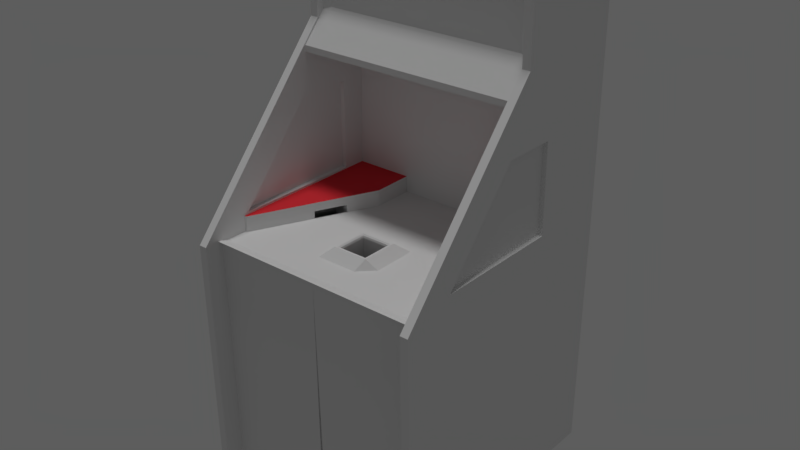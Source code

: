 # Source: coinPusher.blend  (saved by Blender 2.79.0; exported with 4.5.12 LTS)
import bpy
from mathutils import Matrix  # noqa: F401  (used for matrix-valued properties, if any)

bpy.ops.wm.read_factory_settings(use_empty=True)
scene = bpy.context.scene
scene.name = 'Scene'

# ---- collections
col_collection_1 = bpy.data.collections.new('Collection 1'); scene.collection.children.link(col_collection_1)

# ---- materials (node trees are filled in below, after node groups)
mat_glass = bpy.data.materials.new('glass')
mat_glass.alpha_threshold = 0.0
mat_glass.roughness = 0.5
mat_borderwallsmat = bpy.data.materials.new('BorderWallsMat')
mat_borderwallsmat.alpha_threshold = 0.0
mat_borderwallsmat.roughness = 0.5
mat_decal = bpy.data.materials.new('decal')
mat_decal.alpha_threshold = 0.0
mat_decal.roughness = 0.5
mat_machine = bpy.data.materials.new('machine')
mat_machine.alpha_threshold = 0.0
mat_machine.roughness = 0.5
mat_logo = bpy.data.materials.new('logo')
mat_logo.alpha_threshold = 0.0
mat_logo.roughness = 0.5

# ---- material node trees
mat_glass.use_nodes = True; mat_glass.node_tree.nodes.clear()
_N = mat_glass.node_tree.nodes; _L = mat_glass.node_tree.links
n0 = _N.new('ShaderNodeOutputMaterial'); n0.name = 'Material Output'; n0.location = (300, 300)
n1 = _N.new('ShaderNodeBsdfDiffuse'); n1.name = 'Diffuse BSDF'; n1.location = (10, 300)
_L.new(n1.outputs[0], n0.inputs[0])
n0.is_active_output = True
mat_borderwallsmat.use_nodes = True; mat_borderwallsmat.node_tree.nodes.clear()
_N = mat_borderwallsmat.node_tree.nodes; _L = mat_borderwallsmat.node_tree.links
n0 = _N.new('ShaderNodeOutputMaterial'); n0.name = 'Material Output'; n0.location = (300, 300)
n1 = _N.new('ShaderNodeBsdfDiffuse'); n1.name = 'Diffuse BSDF'; n1.location = (10, 300)
_L.new(n1.outputs[0], n0.inputs[0])
n0.is_active_output = True
mat_decal.use_nodes = True; mat_decal.node_tree.nodes.clear()
_N = mat_decal.node_tree.nodes; _L = mat_decal.node_tree.links
n0 = _N.new('ShaderNodeOutputMaterial'); n0.name = 'Material Output'; n0.location = (300, 300)
n1 = _N.new('ShaderNodeBsdfDiffuse'); n1.name = 'Diffuse BSDF'; n1.location = (10, 300)
n1.inputs[0].default_value = (0.8, 0.0385, 0.05136, 1.0)
_L.new(n1.outputs[0], n0.inputs[0])
n0.is_active_output = True
mat_machine.use_nodes = True; mat_machine.node_tree.nodes.clear()
_N = mat_machine.node_tree.nodes; _L = mat_machine.node_tree.links
n0 = _N.new('ShaderNodeOutputMaterial'); n0.name = 'Material Output'; n0.location = (300, 300)
n1 = _N.new('ShaderNodeBsdfDiffuse'); n1.name = 'Diffuse BSDF'; n1.location = (10, 300)
_L.new(n1.outputs[0], n0.inputs[0])
n0.is_active_output = True
mat_logo.use_nodes = True; mat_logo.node_tree.nodes.clear()
_N = mat_logo.node_tree.nodes; _L = mat_logo.node_tree.links
n0 = _N.new('ShaderNodeOutputMaterial'); n0.name = 'Material Output'; n0.location = (300, 300)
n1 = _N.new('ShaderNodeBsdfDiffuse'); n1.name = 'Diffuse BSDF'; n1.location = (10, 300)
_L.new(n1.outputs[0], n0.inputs[0])
n0.is_active_output = True

# ---- world
world_world = bpy.data.worlds.new('World'); scene.world = world_world
world_world.use_nodes = True; world_world.node_tree.nodes.clear()
_N = world_world.node_tree.nodes; _L = world_world.node_tree.links
n0 = _N.new('ShaderNodeOutputWorld'); n0.name = 'World Output'; n0.location = (300, 300)
n1 = _N.new('ShaderNodeBackground'); n1.name = 'Background'; n1.location = (10, 300)
n1.inputs[0].default_value = (0.3616, 0.3616, 0.3616, 1.0)
n1.inputs[1].default_value = 0.3
_L.new(n1.outputs[0], n0.inputs[0])
n0.is_active_output = True
world_world.color = (0.05088, 0.05088, 0.05088)
world_world.use_sun_shadow = False
world_world.sun_shadow_jitter_overblur = 0.0
world_world.cycles.sampling_method = 'MANUAL'

# ---- lights
light_sun = bpy.data.lights.new('Sun', 'SUN')
light_sun.transmission_factor = 0.0
light_sun.angle = 0.1993
light_sun.energy = 1.0
light_sun.shadow_buffer_clip_start = 0.5
light_sun.shadow_soft_size = 0.1
light_sun.shadow_cascade_max_distance = 1000.0

# ---- meshes
me_plane = bpy.data.meshes.new('Plane')
me_plane.from_pydata([(-1.0, -0.1568, 0.0), (1.0, -1.675, 0.0), (-1.0, 1.0, 0.0), (1.0, 1.0, 0.0)], [], [(0, 1, 3, 2)])
me_plane.materials.append(mat_glass)
me_plane.use_remesh_preserve_volume = False
me_plane.use_remesh_preserve_attributes = False
me_plane.use_mirror_vertex_groups = False
me_plane.update()
me_cube_004 = bpy.data.meshes.new('Cube.004')
me_cube_004.from_pydata([(0.4749, -0.3328, 3.147), (0.4749, -0.3328, 3.3), (0.4749, 0.3328, 3.147), (0.4749, 0.3328, 3.3), (0.9938, -0.3328, 3.147), (0.9938, -0.3328, 3.3), (0.9938, 0.3328, 3.147), (0.9938, 0.3328, 3.3), (0.975, -1.396, 3.147), (0.975, -1.396, 3.3), (1.004, -1.396, 3.3), (1.004, -1.396, 3.147), (0.725, -0.8646, 3.147), (0.725, -0.8646, 3.3), (0.9989, -0.8646, 3.147), (0.9989, -0.8646, 3.3), (0.4749, -0.3328, 3.224), (0.4749, 0.3328, 3.224), (0.9938, 0.3328, 3.224), (0.9938, -0.3328, 3.224), (0.975, -1.396, 3.224), (1.004, -1.396, 3.224), (0.9989, -0.8646, 3.224), (0.725, -0.8646, 3.224), (0.6, -0.5987, 3.3), (0.9964, -0.5987, 3.3), (0.6, -0.5987, 3.147), (0.9964, -0.5987, 3.147), (0.6, -0.5987, 3.224), (0.9964, -0.5987, 3.224), (0.8547, -0.4789, 3.147), (0.9797, -0.7448, 3.147), (0.9797, -0.7448, 3.224), (0.8547, -0.4789, 3.224), (0.6, -0.5987, 3.045), (0.725, -0.8646, 3.045), (0.8547, -0.4789, 3.045), (0.9797, -0.7448, 3.045), (0.7982, -0.4934, 3.147)], [], [(16, 1, 3, 17), (17, 3, 7, 18), (18, 7, 5, 19), (23, 12, 8, 20), (2, 6, 4, 0), (7, 3, 1, 5), (21, 10, 9, 20), (12, 14, 11, 8), (15, 13, 9, 10), (22, 15, 10, 21), (29, 25, 15, 22), (25, 24, 13, 15), (12, 23, 32, 31), (24, 28, 23, 13), (27, 29, 22, 14), (14, 22, 21, 11), (11, 21, 20, 8), (13, 23, 20, 9), (6, 18, 19, 4), (2, 17, 18, 6), (0, 16, 17, 2), (4, 19, 29, 27), (1, 16, 28, 24), (16, 0, 26, 28), (0, 4, 27, 38, 26), (5, 1, 24, 25), (19, 5, 25, 29), (33, 30, 31, 32), (26, 12, 35, 34), (23, 28, 33, 32), (28, 26, 30, 33), (30, 26, 34, 36), (31, 30, 36, 37), (12, 31, 37, 35)])
me_cube_004.polygons.foreach_set('material_index', [0, 0, 0, 0, 0, 1, 0, 0, 1, 0, 0, 1, 0, 0, 0, 0, 0, 0, 0, 0, 0, 0, 0, 0, 0, 1, 0, 0, 0, 0, 0, 0, 0, 0])
_uv = me_cube_004.uv_layers.new(name='UVMap')
_uv.uv.foreach_set('vector', [0.0, 0.0, 0.0, 0.0, 0.0, 0.0, 0.0, 0.0, 0.0, 0.0, 0.0, 0.0, 0.0, 0.0, 0.0, 0.0, 0.0, 0.0, 0.0, 0.0, 0.0, 0.0, 0.0, 0.0, 0.0, 0.0, 0.0, 0.0, 0.0, 0.0, 0.0, 0.0, 0.0, 0.0, 0.0, 0.0, 0.0, 0.0, 0.0, 0.0, 0.9999, 0.005927, 0.9999, 0.306, 0.615, 0.306, 0.615, 0.005927, 0.0, 0.0, 0.0, 0.0, 0.0, 0.0, 0.0, 0.0, 0.0, 0.0, 0.0, 0.0, 0.0, 0.0, 0.0, 0.0, 0.3075, 0.002991, 0.3075, 0.1614, 5.531e-05, 0.01679, 5.538e-05, 5.531e-05, 0.0, 0.0, 0.0, 0.0, 0.0, 0.0, 0.0, 0.0, 0.0, 0.0, 0.0, 0.0, 0.0, 0.0, 0.0, 0.0, 0.4613, 0.004459, 0.4613, 0.2337, 0.3075, 0.1614, 0.3075, 0.002991, 0.0, 0.0, 0.0, 0.0, 0.0, 0.0, 0.0, 0.0, 0.0, 0.0, 0.0, 0.0, 0.0, 0.0, 0.0, 0.0, 0.0, 0.0, 0.0, 0.0, 0.0, 0.0, 0.0, 0.0, 0.0, 0.0, 0.0, 0.0, 0.0, 0.0, 0.0, 0.0, 0.0, 0.0, 0.0, 0.0, 0.0, 0.0, 0.0, 0.0, 0.0, 0.0, 0.0, 0.0, 0.0, 0.0, 0.0, 0.0, 0.0, 0.0, 0.0, 0.0, 0.0, 0.0, 0.0, 0.0, 0.0, 0.0, 0.0, 0.0, 0.0, 0.0, 0.0, 0.0, 0.0, 0.0, 0.0, 0.0, 0.0, 0.0, 0.0, 0.0, 0.0, 0.0, 0.0, 0.0, 0.0, 0.0, 0.0, 0.0, 0.0, 0.0, 0.0, 0.0, 0.0, 0.0, 0.0, 0.0, 0.0, 0.0, 0.0, 0.0, 0.0, 0.0, 0.0, 0.0, 0.0, 0.0, 0.0, 0.0, 0.0, 0.0, 0.0, 0.0, 0.0, 0.0, 0.615, 0.005927, 0.615, 0.306, 0.4613, 0.2337, 0.4613, 0.004459, 0.0, 0.0, 0.0, 0.0, 0.0, 0.0, 0.0, 0.0, 0.0, 0.0, 0.0, 0.0, 0.0, 0.0, 0.0, 0.0, 0.0, 0.0, 0.0, 0.0, 0.0, 0.0, 0.0, 0.0, 0.0, 0.0, 0.0, 0.0, 0.0, 0.0, 0.0, 0.0, 0.0, 0.0, 0.0, 0.0, 0.0, 0.0, 0.0, 0.0, 0.0, 0.0, 0.0, 0.0, 0.0, 0.0, 0.0, 0.0, 0.0, 0.0, 0.0, 0.0, 0.0, 0.0, 0.0, 0.0, 0.0, 0.0, 0.0, 0.0, 0.0, 0.0, 0.0, 0.0])
me_cube_004.materials.append(mat_borderwallsmat)
me_cube_004.materials.append(mat_decal)
me_cube_004.use_remesh_preserve_volume = False
me_cube_004.use_remesh_preserve_attributes = False
me_cube_004.use_mirror_vertex_groups = False
me_cube_004.update()
me_cube_003 = bpy.data.meshes.new('Cube.003')
me_cube_003.from_pydata([(1.0, -1.115, -1.0), (1.0, -1.151, 1.061), (1.0, 1.081, -1.0), (1.0, 1.097, 1.048), (1.0, 0.1161, 2.524), (1.0, 1.088, 2.519), (1.0, 0.1161, 3.234), (1.0, 1.088, 3.229), (1.0, 0.3959, 1.187), (1.0, -0.7093, 1.193), (1.0, 0.3913, 1.94), (1.0, -0.06049, 1.942), (0.9327, 1.038, 1.031), (0.9327, 1.023, -0.9829), (0.9327, -0.8996, -0.9829), (0.9327, -0.9341, 1.043), (0.9327, 1.055, 2.57), (0.9327, 0.1849, 2.574), (0.9327, -0.06049, 1.942), (0.9327, -0.7093, 1.193), (0.9327, 0.3959, 1.187), (0.9327, 0.3913, 1.94), (0.9327, 1.055, 3.179), (0.9327, 0.1849, 3.183), (0.9327, 1.088, 2.519), (0.9327, 0.1161, 2.524), (0.9327, 1.088, 3.229), (0.9327, 0.1161, 3.234), (0.9327, 1.055, 2.518), (0.9327, 0.1846, 2.523), (0.9327, -0.02527, 2.34), (0.9327, -0.02552, 2.289), (0.9327, -0.02527, 2.334), (0.9327, -0.02552, 2.295), (0.9327, 1.097, 1.048), (0.9327, 1.081, -1.0), (0.9327, -1.115, -1.0), (0.9327, -1.151, 1.061), (0.9327, 0.9754, 2.488), (0.9327, 0.6108, 2.492), (0.9327, 0.9583, 1.022), (0.9327, 0.5937, 1.026), (0.9327, -0.9877, 1.042), (0.9327, -0.9532, -0.9838), (-0.01304, -0.9532, -0.9838), (0.9327, -1.006, 1.066), (0.9327, -1.027, 1.065), (0.8657, 0.2025, 2.597), (0.8657, 0.2025, 3.16), (-1.0, -1.115, -1.0), (-1.0, -1.151, 1.061), (-1.0, 1.081, -1.0), (-1.0, 1.097, 1.048), (-1.0, 0.1161, 2.524), (-1.0, 1.088, 2.519), (-1.0, 0.1161, 3.234), (-1.0, 1.088, 3.229), (-1.0, 0.3959, 1.187), (-1.0, -0.7093, 1.193), (-1.0, 0.3913, 1.94), (-1.0, -0.06049, 1.942), (-0.9327, 1.038, 1.031), (-0.9327, 1.023, -0.9829), (-0.9327, -0.8996, -0.9829), (-0.9327, -0.9341, 1.043), (-0.9327, 1.055, 2.57), (-0.9327, 0.1849, 2.574), (-0.9327, -0.06049, 1.942), (-0.9327, -0.7093, 1.193), (-0.9327, 0.3959, 1.187), (-0.9327, 0.3913, 1.94), (-0.9327, 1.055, 3.179), (-0.9327, 0.1849, 3.183), (-0.9327, 1.088, 2.519), (-0.9327, 0.1161, 2.524), (-0.9327, 1.088, 3.229), (-0.9327, 0.1161, 3.234), (0.0, 1.055, 2.57), (0.0, 0.1849, 2.574), (0.0, 1.055, 3.179), (0.0, 0.1849, 3.183), (-0.9327, 1.055, 2.518), (-0.9327, 0.1846, 2.523), (0.0, 1.055, 2.518), (0.0, 0.1846, 2.523), (-0.9327, -0.02527, 2.34), (0.0, -0.02527, 2.34), (-0.9327, -0.02552, 2.289), (0.0, -0.02552, 2.289), (-0.9327, -0.02527, 2.334), (0.0, -0.02527, 2.334), (-0.9327, -0.02552, 2.295), (0.0, -0.02552, 2.295), (-0.9327, 1.097, 1.048), (-0.9327, 1.081, -1.0), (-0.9327, -1.115, -1.0), (-0.9327, -1.151, 1.061), (-0.01897, 1.038, 1.031), (0.0, 1.023, -0.9829), (0.0, -0.8996, -0.9829), (6.296e-07, -0.9341, 1.043), (-0.9327, 0.9754, 2.488), (-0.9327, 0.6108, 2.492), (0.0, 0.9754, 2.488), (0.0, 0.6108, 2.492), (-0.9327, 0.9583, 1.022), (-0.9327, 0.5937, 1.026), (0.0, 0.9583, 1.022), (0.0, 0.5937, 1.026), (-0.9327, -0.9877, 1.042), (-0.9327, -0.9532, -0.9838), (0.0, -0.9877, 1.042), (0.01304, -0.9532, -0.9838), (-0.9327, -1.006, 1.066), (0.0, -1.006, 1.066), (-0.9327, -1.027, 1.065), (0.0, -1.027, 1.065), (-0.8657, 0.2025, 2.597), (-0.8657, 0.2025, 3.16), (0.0, 0.2025, 2.597), (0.0, 0.2025, 3.16), (0.9327, 0.05176, 1.037), (6.296e-07, 0.05176, 1.037), (0.4853, -0.9341, 1.043), (0.4664, 1.038, 1.031), (0.4853, 0.05176, 1.037), (0.9327, -0.4412, 1.04), (0.6995, -0.9341, 1.043), (0.4853, -0.4412, 1.04), (0.5449, 0.05176, 1.037), (0.7191, -0.3222, 1.04), (0.5449, 0.05114, 0.9385), (0.9327, 0.05114, 0.9385), (0.9327, -0.4418, 0.9416), (0.7191, -0.3228, 0.9408), (-0.9347, 1.038, 1.031), (-0.9347, -0.9341, 1.043), (-0.9347, 0.05176, 1.037), (-0.4494, -0.9341, 1.043), (-0.4683, 1.038, 1.031), (-0.4494, 0.05176, 1.037), (-0.9347, -0.4412, 1.04), (-0.7015, -0.9341, 1.043), (-0.4494, -0.4412, 1.04), (-0.5469, 0.05176, 1.037), (-0.7211, -0.3222, 1.04), (-0.9347, 0.05114, 0.9385), (-0.9347, -0.4418, 0.9416), (6.296e-07, -0.6885, 1.042), (0.2427, -0.9341, 1.043), (0.4853, -0.6877, 1.042), (0.2427, 0.05176, 1.037), (0.4853, -0.1947, 1.039), (-0.4494, -0.6877, 1.042), (-0.4494, -0.1947, 1.039), (-0.2247, -0.9341, 1.043), (-0.2247, 0.05176, 1.037), (6.296e-07, -0.1956, 1.039), (-0.2247, -0.442, 1.04), (0.2427, -0.442, 1.04), (0.2427, -0.6881, 1.042), (-0.2247, -0.6881, 1.042), (-0.2247, -0.1951, 1.039), (0.2427, -0.1951, 1.039), (0.2427, -0.5651, 1.041), (0.1213, -0.6883, 1.042), (-0.2247, -0.5651, 1.041), (-0.1123, -0.6883, 1.042), (-0.1123, -0.1954, 1.039), (-0.2247, -0.3186, 1.04), (0.2427, -0.3186, 1.04), (0.1213, -0.1954, 1.039), (6.471e-07, -0.3203, 0.898), (0.1213, -0.4435, 0.8988), (6.471e-07, -0.5667, 0.8995), (-0.1123, -0.4435, 0.8988), (-0.1123, -0.5664, 0.8995), (0.1213, -0.5664, 0.8995), (-0.1123, -0.3199, 0.898), (0.1213, -0.3199, 0.898), (6.331e-07, -0.3194, 1.087), (6.296e-07, -0.2864, 1.115), (6.314e-07, -0.3149, 1.103), (6.301e-07, -0.3029, 1.113), (0.1541, -0.4424, 1.115), (0.1213, -0.4427, 1.088), (0.1377, -0.4424, 1.114), (0.1257, -0.4426, 1.104), (6.296e-07, -0.5986, 1.116), (6.331e-07, -0.5659, 1.089), (6.301e-07, -0.5822, 1.115), (6.314e-07, -0.5702, 1.105), (-0.1123, -0.4427, 1.088), (-0.145, -0.4423, 1.115), (-0.1167, -0.4426, 1.104), (-0.1287, -0.4424, 1.114), (-0.145, -0.5981, 1.116), (-0.1123, -0.5656, 1.089), (-0.1287, -0.5818, 1.115), (-0.1167, -0.5699, 1.105), (0.1213, -0.5656, 1.089), (0.1541, -0.5982, 1.116), (0.1257, -0.5699, 1.105), (0.1377, -0.5818, 1.115), (-0.145, -0.2861, 1.114), (-0.1123, -0.3191, 1.087), (-0.1287, -0.3025, 1.113), (-0.1167, -0.3146, 1.103), (0.1541, -0.286, 1.114), (0.1213, -0.3191, 1.087), (0.1377, -0.3025, 1.113), (0.1257, -0.3146, 1.103)], [], [(2, 3, 1, 0), (4, 5, 7, 6), (8, 9, 1, 3), (11, 10, 5, 4), (9, 11, 4, 1), (10, 8, 3, 5), (196, 166, 161, 167), (20, 34, 37, 19), (18, 25, 24, 21), (19, 37, 25, 18), (21, 24, 34, 20), (7, 26, 27, 6), (11, 18, 21, 10), (0, 36, 35, 2), (6, 27, 25, 4), (9, 19, 18, 11), (4, 25, 37, 1), (5, 24, 26, 7), (10, 21, 20, 8), (3, 34, 24, 5), (1, 37, 36, 0), (8, 20, 19, 9), (2, 35, 34, 3), (16, 24, 25, 17), (23, 27, 26, 22), (17, 25, 27, 23), (22, 26, 24, 16), (16, 77, 79, 22), (22, 79, 80, 23), (28, 38, 103, 83), (17, 29, 28, 16), (16, 28, 83, 77), (29, 31, 88, 84), (78, 86, 30, 17), (17, 30, 31, 29), (86, 90, 32, 30), (30, 32, 33, 31), (31, 33, 92, 88), (12, 34, 35, 13), (13, 35, 36, 14), (15, 37, 34, 12, 121, 126), (14, 36, 37, 15), (13, 98, 97, 124, 12), (15, 42, 43, 14), (14, 99, 98, 13), (38, 40, 107, 103), (84, 104, 39, 29), (29, 39, 38, 28), (41, 108, 107, 40), (104, 108, 41, 39), (39, 41, 40, 38), (42, 111, 44, 43), (100, 114, 45, 15, 127, 123, 149), (14, 43, 44, 99), (99, 44, 111, 100), (114, 116, 46, 45), (42, 46, 116, 111), (15, 45, 46, 42), (90, 92, 33, 32), (80, 120, 48, 23), (17, 47, 119, 78), (23, 48, 47, 17), (48, 120, 119, 47), (51, 49, 50, 52), (53, 55, 56, 54), (57, 52, 50, 58), (60, 53, 54, 59), (58, 50, 53, 60), (59, 54, 52, 57), (69, 68, 96, 93), (67, 70, 73, 74), (68, 67, 74, 96), (70, 69, 93, 73), (56, 55, 76, 75), (60, 59, 70, 67), (49, 51, 94, 95), (55, 53, 74, 76), (58, 60, 67, 68), (53, 50, 96, 74), (54, 56, 75, 73), (59, 57, 69, 70), (52, 54, 73, 93), (50, 49, 95, 96), (57, 58, 68, 69), (51, 52, 93, 94), (65, 66, 74, 73), (72, 71, 75, 76), (66, 72, 76, 74), (71, 65, 73, 75), (77, 78, 84, 83), (65, 71, 79, 77), (71, 72, 80, 79), (81, 83, 103, 101), (66, 65, 81, 82), (65, 77, 83, 81), (84, 78, 86, 88), (88, 86, 90, 92), (82, 84, 88, 87), (78, 66, 85, 86), (66, 82, 87, 85), (86, 85, 89, 90), (85, 87, 91, 89), (87, 88, 92, 91), (61, 62, 94, 93), (62, 63, 95, 94), (64, 61, 93, 96), (63, 64, 96, 95), (62, 61, 97, 98), (64, 63, 110, 109), (63, 62, 98, 99), (101, 103, 107, 105), (83, 84, 104, 103), (84, 82, 102, 104), (82, 81, 101, 102), (106, 105, 107, 108), (103, 104, 108, 107), (104, 102, 106, 108), (102, 101, 105, 106), (109, 110, 112, 111), (100, 64, 113, 114), (63, 99, 112, 110), (99, 100, 111, 112), (114, 113, 115, 116), (109, 111, 116, 115), (64, 109, 115, 113), (111, 100, 114, 116), (90, 89, 91, 92), (80, 72, 118, 120), (66, 78, 119, 117), (72, 66, 117, 118), (118, 117, 119, 120), (130, 128, 150, 123, 127), (12, 124, 125, 129, 121), (124, 97, 122, 151, 125), (126, 130, 127, 15), (130, 126, 133, 134), (129, 125, 152, 128, 130), (126, 121, 132, 133), (121, 129, 131, 132), (129, 130, 134, 131), (200, 185, 173, 177), (145, 142, 138, 153, 143), (135, 137, 144, 140, 139), (139, 140, 156, 122, 97), (141, 136, 142, 145), (144, 145, 143, 154, 140), (141, 147, 146, 137), (161, 153, 138, 155), (160, 165, 148, 100, 149), (150, 160, 149, 123), (128, 159, 164, 160, 150), (188, 196, 167, 148), (148, 167, 161, 155, 100), (164, 201, 165, 160), (158, 143, 153, 161, 166), (156, 162, 168, 157, 122), (140, 154, 162, 156), (154, 143, 158, 169, 162), (152, 163, 170, 159, 128), (125, 151, 163, 152), (151, 122, 157, 171, 163), (189, 200, 177, 174), (197, 189, 174, 176), (192, 197, 176, 175), (162, 169, 204, 168), (185, 209, 179, 173), (169, 158, 193, 204), (180, 205, 178, 172), (163, 171, 208, 170), (205, 192, 175, 178), (159, 184, 201, 164), (209, 180, 172, 179), (170, 208, 184, 159), (168, 204, 181, 157), (201, 188, 148, 165), (193, 158, 166, 196), (193, 196, 198, 195), (195, 198, 199, 194), (194, 199, 197, 192), (196, 188, 190, 198), (198, 190, 191, 199), (199, 191, 189, 197), (185, 200, 202, 187), (187, 202, 203, 186), (186, 203, 201, 184), (188, 201, 203, 190), (190, 203, 202, 191), (191, 202, 200, 189), (205, 180, 182, 207), (207, 182, 183, 206), (206, 183, 181, 204), (192, 205, 207, 194), (194, 207, 206, 195), (195, 206, 204, 193), (209, 185, 187, 211), (211, 187, 186, 210), (210, 186, 184, 208), (180, 209, 211, 182), (182, 211, 210, 183), (183, 210, 208, 181), (171, 157, 181, 208)])
me_cube_003.polygons.foreach_set('material_index', [0, 0, 0, 0, 0, 0, 0, 0, 0, 0, 0, 0, 0, 0, 0, 0, 0, 0, 0, 0, 0, 0, 0, 0, 0, 0, 0, 0, 0, 0, 0, 0, 0, 0, 0, 0, 0, 0, 0, 0, 0, 0, 0, 0, 0, 0, 0, 0, 0, 0, 0, 0, 0, 0, 0, 0, 0, 0, 0, 0, 0, 0, 1, 0, 0, 0, 0, 0, 0, 0, 0, 0, 0, 0, 0, 0, 0, 0, 0, 0, 0, 0, 0, 0, 0, 0, 0, 0, 0, 0, 0, 0, 0, 0, 0, 0, 0, 0, 0, 0, 0, 0, 0, 0, 0, 0, 0, 0, 0, 0, 0, 0, 0, 0, 0, 0, 0, 0, 0, 0, 0, 0, 0, 0, 0, 0, 0, 0, 0, 0, 1, 0, 0, 0, 0, 0, 0, 0, 0, 0, 0, 0, 0, 0, 0, 0, 0, 0, 0, 0, 0, 0, 0, 0, 0, 0, 0, 0, 0, 0, 0, 0, 0, 0, 0, 0, 0, 0, 0, 0, 0, 0, 0, 0, 0, 0, 0, 0, 0, 0, 0, 0, 0, 0, 0, 0, 0, 0, 0, 0, 0, 0, 0, 0, 0, 0, 0, 0, 0, 0, 0])
_uv = me_cube_003.uv_layers.new(name='UVMap')
_uv.uv.foreach_set('vector', [0.2318, 0.4336, 0.2302, 0.2238, 0.4604, 0.2226, 0.4566, 0.4336, 0.3306, 0.07271, 0.2311, 0.0732, 0.2311, 0.0004861, 0.3306, 0.0, 0.302, 0.2096, 0.4151, 0.209, 0.4604, 0.2226, 0.2302, 0.2238, 0.3487, 0.1323, 0.3024, 0.1325, 0.2311, 0.0732, 0.3306, 0.07271, 0.4151, 0.209, 0.3487, 0.1323, 0.3306, 0.07271, 0.4604, 0.2226, 0.3024, 0.1325, 0.302, 0.2096, 0.2302, 0.2238, 0.2311, 0.0732, 0.3411, 0.6891, 0.3496, 0.6925, 0.3496, 0.6799, 0.3376, 0.6799, 0.6188, 0.2096, 0.6906, 0.2238, 0.4604, 0.2226, 0.5056, 0.209, 0.5721, 0.1323, 0.5902, 0.07271, 0.6896, 0.0732, 0.6183, 0.1325, 0.5056, 0.209, 0.4604, 0.2226, 0.5902, 0.07271, 0.5721, 0.1323, 0.6183, 0.1325, 0.6896, 0.0732, 0.6906, 0.2238, 0.6188, 0.2096, 0.8015, 0.7925, 0.8084, 0.7925, 0.8084, 0.8919, 0.8015, 0.8919, 0.815, 0.3497, 0.8218, 0.3497, 0.8218, 0.3959, 0.815, 0.3959, 0.9925, 0.6338, 0.9994, 0.6338, 0.9994, 0.8586, 0.9925, 0.8586, 0.9793, 0.1681, 0.9862, 0.1681, 0.9862, 0.2408, 0.9793, 0.2408, 0.8081, 0.3497, 0.815, 0.3497, 0.815, 0.4266, 0.8081, 0.4266, 0.9793, 0.2408, 0.9862, 0.2408, 0.9862, 0.3904, 0.9793, 0.3904, 0.9931, 0.2408, 0.9862, 0.2408, 0.9862, 0.1681, 0.9931, 0.1681, 0.7943, 0.3497, 0.8012, 0.3497, 0.8012, 0.4268, 0.7943, 0.4268, 0.9931, 0.3915, 0.9862, 0.3915, 0.9862, 0.2408, 0.9931, 0.2408, 0.9793, 0.3904, 0.9862, 0.3904, 0.9862, 0.6014, 0.9793, 0.6014, 0.9047, 0.1131, 0.8978, 0.1131, 0.8978, 0.0, 0.9047, 6.104e-09, 0.9931, 0.6012, 0.9862, 0.6012, 0.9862, 0.3915, 0.9931, 0.3915, 0.6863, 0.06799, 0.6896, 0.0732, 0.5902, 0.07271, 0.5972, 0.06756, 0.5972, 0.005207, 0.5902, 0.0, 0.6896, 0.0004861, 0.6863, 0.005643, 0.5972, 0.06756, 0.5902, 0.07271, 0.5902, 0.0, 0.5972, 0.005207, 0.6863, 0.005643, 0.6896, 0.0004861, 0.6896, 0.0732, 0.6863, 0.06799, 0.8967, 0.8249, 0.8967, 0.7293, 0.959, 0.7293, 0.959, 0.8249, 0.8789, 0.3497, 0.8789, 0.2542, 0.968, 0.2542, 0.968, 0.3497, 0.781, 0.7925, 0.7891, 0.7925, 0.7891, 0.888, 0.781, 0.888, 0.8702, 0.4434, 0.8701, 0.4487, 0.781, 0.4481, 0.7811, 0.4428, 0.8967, 0.8249, 0.8914, 0.8249, 0.8914, 0.7293, 0.8967, 0.7293, 0.959, 0.6338, 0.9831, 0.6338, 0.9831, 0.7293, 0.959, 0.7293, 0.8166, 0.2542, 0.7927, 0.2542, 0.7927, 0.1586, 0.8166, 0.1586, 0.8702, 0.4434, 0.8914, 0.4676, 0.8914, 0.4729, 0.8701, 0.4487, 0.7927, 0.2542, 0.792, 0.2542, 0.792, 0.1586, 0.7927, 0.1586, 0.8914, 0.4676, 0.8914, 0.4683, 0.8914, 0.4722, 0.8914, 0.4729, 0.7874, 0.1586, 0.788, 0.1586, 0.788, 0.2542, 0.7874, 0.2542, 0.6845, 0.2256, 0.6906, 0.2238, 0.689, 0.4336, 0.683, 0.4318, 0.683, 0.4318, 0.689, 0.4336, 0.4641, 0.4336, 0.4862, 0.4318, 0.4826, 0.2243, 0.4604, 0.2226, 0.6906, 0.2238, 0.6845, 0.2256, 0.5836, 0.225, 0.5331, 0.2246, 0.4862, 0.4318, 0.4641, 0.4336, 0.4604, 0.2226, 0.4826, 0.2243, 0.6122, 0.8513, 0.5167, 0.8513, 0.5167, 0.6451, 0.5644, 0.6451, 0.6122, 0.6451, 0.6122, 0.6476, 0.6176, 0.6475, 0.6216, 0.855, 0.6161, 0.8551, 0.44, 0.4483, 0.5355, 0.4483, 0.5355, 0.6451, 0.44, 0.6451, 0.781, 0.6338, 0.631, 0.6338, 0.631, 0.5383, 0.781, 0.5383, 0.9351, 0.5059, 0.8914, 0.5059, 0.8914, 0.4104, 0.9351, 0.4104, 0.8701, 0.4487, 0.8265, 0.4513, 0.7891, 0.4513, 0.781, 0.4481, 0.9724, 0.4104, 0.9724, 0.5059, 0.9351, 0.5059, 0.9351, 0.4104, 0.781, 0.7293, 0.631, 0.7293, 0.631, 0.6338, 0.781, 0.6338, 0.8265, 0.4513, 0.8265, 0.6014, 0.7891, 0.6014, 0.7891, 0.4513, 0.6906, 2.442e-08, 0.7861, 0.0, 0.7874, 0.2075, 0.6906, 0.2075, 0.3257, 0.6547, 0.3257, 0.6473, 0.4212, 0.6473, 0.4212, 0.6547, 0.3973, 0.6547, 0.3734, 0.6547, 0.3496, 0.6547, 0.44, 0.4483, 0.44, 0.4428, 0.5368, 0.4428, 0.5355, 0.4483, 0.7891, 0.7925, 0.7946, 0.7925, 0.7946, 1.0, 0.7891, 1.0, 0.3257, 0.6473, 0.3257, 0.6451, 0.4212, 0.6451, 0.4212, 0.6473, 0.968, 0.1586, 0.9721, 0.1586, 0.9721, 0.2542, 0.968, 0.2542, 0.6122, 0.6476, 0.6194, 0.6451, 0.6216, 0.6451, 0.6176, 0.6475, 0.792, 0.2542, 0.788, 0.2542, 0.788, 0.1586, 0.792, 0.1586, 0.8789, 0.2542, 0.8766, 0.2542, 0.8766, 0.1655, 0.8789, 0.1586, 0.8166, 0.1586, 0.8189, 0.1655, 0.8189, 0.2542, 0.8166, 0.2542, 0.8789, 0.1586, 0.8766, 0.1655, 0.8189, 0.1655, 0.8166, 0.1586, 0.8766, 0.1655, 0.8766, 0.2542, 0.8189, 0.2542, 0.8189, 0.1655, 0.2286, 0.8672, 0.00375, 0.8672, 0.0, 0.6562, 0.2302, 0.6574, 0.1298, 0.5063, 0.1298, 0.4336, 0.2293, 0.4341, 0.2293, 0.5068, 0.1584, 0.6432, 0.2302, 0.6574, 0.0, 0.6562, 0.04527, 0.6426, 0.1117, 0.5659, 0.1298, 0.5063, 0.2293, 0.5068, 0.1579, 0.5661, 0.04527, 0.6426, 0.0, 0.6562, 0.1298, 0.5063, 0.1117, 0.5659, 0.1579, 0.5661, 0.2293, 0.5068, 0.2302, 0.6574, 0.1584, 0.6432, 0.07177, 0.2096, 0.1849, 0.209, 0.2302, 0.2226, 0.0, 0.2238, 0.1185, 0.1323, 0.07224, 0.1325, 0.0009282, 0.0732, 0.1004, 0.07271, 0.1849, 0.209, 0.1185, 0.1323, 0.1004, 0.07271, 0.2302, 0.2226, 0.07224, 0.1325, 0.07177, 0.2096, 0.0, 0.2238, 0.0009282, 0.0732, 0.8084, 0.8919, 0.8084, 0.7925, 0.8153, 0.7925, 0.8153, 0.8919, 0.8218, 0.3959, 0.8218, 0.4422, 0.815, 0.4422, 0.815, 0.3959, 0.6285, 0.6451, 0.6285, 0.8699, 0.6216, 0.8699, 0.6216, 0.6451, 0.9793, 0.1681, 0.9793, 0.2408, 0.9724, 0.2408, 0.9724, 0.1681, 0.8012, 0.4266, 0.8012, 0.3497, 0.8081, 0.3497, 0.8081, 0.4266, 0.9793, 0.2408, 0.9793, 0.3904, 0.9724, 0.3904, 0.9724, 0.2408, 0.9931, 0.2408, 0.9931, 0.1681, 1.0, 0.1681, 1.0, 0.2408, 0.7943, 0.3497, 0.7943, 0.4268, 0.7874, 0.4268, 0.7874, 0.3497, 0.9931, 0.3915, 0.9931, 0.2408, 1.0, 0.2408, 1.0, 0.3915, 0.9793, 0.3904, 0.9793, 0.6014, 0.9724, 0.6014, 0.9724, 0.3904, 0.7946, 0.9056, 0.7946, 0.7925, 0.8015, 0.7925, 0.8015, 0.9056, 0.9931, 0.6012, 0.9931, 0.3915, 1.0, 0.3915, 1.0, 0.6012, 0.004251, 0.06799, 0.09338, 0.06756, 0.1004, 0.07271, 0.0009282, 0.0732, 0.09338, 0.005207, 0.004251, 0.005643, 0.0009283, 0.0004862, 0.1004, 0.0, 0.09338, 0.06756, 0.09338, 0.005207, 0.1004, 0.0, 0.1004, 0.07271, 0.004251, 0.005643, 0.004251, 0.06799, 0.0009282, 0.0732, 0.0009283, 0.0004862, 0.781, 0.6338, 0.8702, 0.6344, 0.8701, 0.6397, 0.781, 0.6391, 0.8967, 0.6338, 0.959, 0.6338, 0.959, 0.7293, 0.8967, 0.7293, 0.8789, 0.1586, 0.968, 0.1586, 0.968, 0.2542, 0.8789, 0.2542, 0.781, 0.9835, 0.781, 0.888, 0.7891, 0.888, 0.7891, 0.9835, 0.8086, 0.0006043, 0.8978, 0.0, 0.8978, 0.005279, 0.8087, 0.005884, 0.8967, 0.6338, 0.8967, 0.7293, 0.8914, 0.7293, 0.8914, 0.6338, 0.8701, 0.6397, 0.8702, 0.6344, 0.8914, 0.6587, 0.8914, 0.6639, 0.0, 0.0, 0.0, 0.0, 0.0, 0.0, 0.0, 0.0, 0.959, 0.8249, 0.959, 0.7293, 0.9831, 0.7293, 0.9831, 0.8249, 0.8166, 0.2542, 0.8166, 0.3497, 0.7927, 0.3497, 0.7927, 0.2542, 0.8086, 0.0006043, 0.8087, 0.005884, 0.7874, 0.03011, 0.7874, 0.02483, 0.7927, 0.2542, 0.7927, 0.3497, 0.792, 0.3497, 0.792, 0.2542, 0.0, 0.0, 0.0, 0.0, 0.0, 0.0, 0.0, 0.0, 0.7874, 0.3497, 0.7874, 0.2542, 0.788, 0.2542, 0.788, 0.3497, 0.006068, 0.2256, 0.007589, 0.4318, 0.001614, 0.4336, 0.0, 0.2238, 0.007589, 0.4318, 0.2044, 0.4318, 0.2264, 0.4336, 0.001614, 0.4336, 0.2079, 0.2243, 0.006068, 0.2256, 0.0, 0.2238, 0.2302, 0.2226, 0.2044, 0.4318, 0.2079, 0.2243, 0.2302, 0.2226, 0.2264, 0.4336, 0.4212, 0.8513, 0.4212, 0.6451, 0.5167, 0.6451, 0.5167, 0.8513, 0.9831, 0.8413, 0.987, 0.6338, 0.9925, 0.6339, 0.9885, 0.8414, 0.631, 0.4483, 0.631, 0.6451, 0.5355, 0.6451, 0.5355, 0.4483, 0.781, 0.4428, 0.781, 0.5383, 0.631, 0.5383, 0.631, 0.4428, 0.781, 0.6391, 0.8701, 0.6397, 0.8265, 0.6423, 0.7891, 0.6423, 0.9351, 0.5059, 0.9351, 0.6014, 0.8914, 0.6014, 0.8914, 0.5059, 0.8087, 0.005884, 0.8978, 0.005279, 0.8897, 0.008518, 0.8523, 0.008518, 0.9724, 0.6014, 0.9351, 0.6014, 0.9351, 0.5059, 0.9724, 0.5059, 0.7891, 0.6423, 0.8265, 0.6423, 0.8265, 0.7925, 0.7891, 0.7925, 0.781, 0.7293, 0.781, 0.8249, 0.631, 0.8249, 0.631, 0.7293, 0.8523, 0.008518, 0.8897, 0.008518, 0.8897, 0.1586, 0.8523, 0.1586, 0.7874, 0.2075, 0.7874, 0.415, 0.6906, 0.415, 0.6919, 0.2075, 0.3257, 0.6547, 0.2302, 0.6547, 0.2302, 0.6473, 0.3257, 0.6473, 0.631, 0.4483, 0.5355, 0.4483, 0.5341, 0.4428, 0.631, 0.4428, 0.4398, 0.4482, 0.2324, 0.4431, 0.2325, 0.4377, 0.44, 0.4427, 0.3257, 0.6473, 0.2302, 0.6473, 0.2302, 0.6451, 0.3257, 0.6451, 0.968, 0.3497, 0.968, 0.2542, 0.9721, 0.2542, 0.9721, 0.3497, 0.9831, 0.8413, 0.9885, 0.8414, 0.9925, 0.8439, 0.9903, 0.8439, 0.2325, 0.4377, 0.2324, 0.4431, 0.2302, 0.4358, 0.2303, 0.4336, 0.792, 0.2542, 0.792, 0.3497, 0.788, 0.3497, 0.788, 0.2542, 0.8789, 0.2542, 0.8789, 0.3497, 0.8766, 0.3428, 0.8766, 0.2542, 0.8166, 0.3497, 0.8166, 0.2542, 0.8189, 0.2542, 0.8189, 0.3428, 0.8789, 0.3497, 0.8166, 0.3497, 0.8189, 0.3428, 0.8766, 0.3428, 0.8766, 0.3428, 0.8189, 0.3428, 0.8189, 0.2542, 0.8766, 0.2542, 0.3973, 0.7052, 0.3734, 0.7052, 0.3734, 0.6799, 0.3734, 0.6547, 0.3973, 0.6547, 0.4212, 0.8565, 0.3734, 0.8565, 0.3734, 0.7556, 0.3973, 0.7556, 0.4212, 0.7556, 0.3734, 0.8565, 0.3257, 0.8565, 0.3257, 0.7556, 0.3496, 0.7556, 0.3734, 0.7556, 0.4212, 0.7052, 0.3973, 0.7052, 0.3973, 0.6547, 0.4212, 0.6547, 0.3973, 0.7052, 0.4212, 0.7052, 0.4212, 0.7052, 0.3973, 0.7052, 0.3973, 0.7556, 0.3734, 0.7556, 0.3734, 0.7304, 0.3734, 0.7052, 0.3973, 0.7052, 0.5331, 0.2246, 0.5836, 0.225, 0.5836, 0.225, 0.5331, 0.2246, 0.4212, 0.7556, 0.3973, 0.7556, 0.3973, 0.7556, 0.4212, 0.7556, 0.3973, 0.7556, 0.3973, 0.7052, 0.3973, 0.7052, 0.3973, 0.7556, 0.3376, 0.6924, 0.3376, 0.705, 0.3376, 0.705, 0.3376, 0.6924, 0.3973, 0.7052, 0.3973, 0.6547, 0.3734, 0.6547, 0.3734, 0.6799, 0.3734, 0.7052, 0.4212, 0.8565, 0.4212, 0.7556, 0.3973, 0.7556, 0.3734, 0.7556, 0.3734, 0.8565, 0.3734, 0.8565, 0.3734, 0.7556, 0.3496, 0.7556, 0.3257, 0.7556, 0.3257, 0.8565, 0.4212, 0.7052, 0.4212, 0.6547, 0.3973, 0.6547, 0.3973, 0.7052, 0.3973, 0.7556, 0.3973, 0.7052, 0.3734, 0.7052, 0.3734, 0.7304, 0.3734, 0.7556, 0.5331, 0.2246, 0.5331, 0.2246, 0.5836, 0.225, 0.5836, 0.225, 0.3496, 0.6799, 0.3734, 0.6799, 0.3734, 0.6547, 0.3496, 0.6547, 0.3496, 0.6799, 0.3376, 0.6799, 0.3257, 0.6798, 0.3257, 0.6547, 0.3496, 0.6547, 0.3734, 0.6799, 0.3496, 0.6799, 0.3496, 0.6547, 0.3734, 0.6547, 0.3734, 0.7052, 0.3496, 0.7051, 0.3496, 0.6925, 0.3496, 0.6799, 0.3734, 0.6799, 0.3257, 0.689, 0.3411, 0.6891, 0.3376, 0.6799, 0.3257, 0.6798, 0.3257, 0.6798, 0.3376, 0.6799, 0.3496, 0.6799, 0.3496, 0.6547, 0.3257, 0.6547, 0.3496, 0.6925, 0.3408, 0.6891, 0.3376, 0.6799, 0.3496, 0.6799, 0.3496, 0.7051, 0.3734, 0.7052, 0.3734, 0.6799, 0.3496, 0.6799, 0.3496, 0.6925, 0.3496, 0.7556, 0.3496, 0.7303, 0.3376, 0.7303, 0.3257, 0.7303, 0.3257, 0.7556, 0.3734, 0.7556, 0.3734, 0.7304, 0.3496, 0.7303, 0.3496, 0.7556, 0.3734, 0.7304, 0.3734, 0.7052, 0.3496, 0.7051, 0.3496, 0.7177, 0.3496, 0.7303, 0.3734, 0.7304, 0.3496, 0.7303, 0.3496, 0.7177, 0.3496, 0.7051, 0.3734, 0.7052, 0.3734, 0.7556, 0.3496, 0.7556, 0.3496, 0.7303, 0.3734, 0.7304, 0.3496, 0.7556, 0.3257, 0.7556, 0.3257, 0.7303, 0.3376, 0.7303, 0.3496, 0.7303, 0.3257, 0.6924, 0.3376, 0.6924, 0.3376, 0.6924, 0.3257, 0.6924, 0.3376, 0.6924, 0.3257, 0.6924, 0.3257, 0.6924, 0.3376, 0.6924, 0.3376, 0.705, 0.3376, 0.6924, 0.3376, 0.6924, 0.3376, 0.705, 0.3496, 0.7303, 0.3496, 0.7177, 0.341, 0.721, 0.3376, 0.7303, 0.3376, 0.705, 0.3376, 0.7177, 0.3376, 0.7177, 0.3376, 0.705, 0.3496, 0.7177, 0.3496, 0.7051, 0.3411, 0.705, 0.3411, 0.721, 0.3257, 0.7176, 0.3376, 0.7177, 0.3376, 0.7177, 0.3257, 0.7176, 0.3496, 0.7303, 0.3376, 0.7303, 0.3408, 0.721, 0.3496, 0.7177, 0.3376, 0.7177, 0.3376, 0.705, 0.3376, 0.705, 0.3376, 0.7177, 0.3496, 0.7051, 0.3408, 0.705, 0.3408, 0.6891, 0.3496, 0.6925, 0.3376, 0.7177, 0.3257, 0.7176, 0.3257, 0.7176, 0.3376, 0.7177, 0.3496, 0.7177, 0.3408, 0.721, 0.3408, 0.705, 0.3496, 0.7051, 0.3376, 0.7303, 0.3411, 0.721, 0.3257, 0.721, 0.3257, 0.7303, 0.3408, 0.6891, 0.3257, 0.689, 0.3257, 0.6798, 0.3376, 0.6799, 0.3411, 0.705, 0.3496, 0.7051, 0.3496, 0.6925, 0.3411, 0.6891, 0.3411, 0.705, 0.3411, 0.6891, 0.3394, 0.6907, 0.3394, 0.705, 0.3394, 0.705, 0.3394, 0.6907, 0.3379, 0.6922, 0.3376, 0.705, 0.3376, 0.705, 0.3379, 0.6922, 0.3376, 0.6924, 0.3376, 0.705, 0.3411, 0.6891, 0.3257, 0.689, 0.3257, 0.6906, 0.3394, 0.6907, 0.3394, 0.6907, 0.3257, 0.6906, 0.3257, 0.6924, 0.3379, 0.6922, 0.3379, 0.6922, 0.3257, 0.6924, 0.3257, 0.6924, 0.3376, 0.6924, 0.3376, 0.705, 0.3376, 0.6924, 0.3378, 0.6922, 0.3376, 0.705, 0.3376, 0.705, 0.3378, 0.6922, 0.3393, 0.6907, 0.3393, 0.705, 0.3393, 0.705, 0.3393, 0.6907, 0.3408, 0.6891, 0.3408, 0.705, 0.3257, 0.689, 0.3408, 0.6891, 0.3393, 0.6907, 0.3257, 0.6906, 0.3257, 0.6906, 0.3393, 0.6907, 0.3378, 0.6922, 0.3257, 0.6924, 0.3257, 0.6924, 0.3378, 0.6922, 0.3376, 0.6924, 0.3257, 0.6924, 0.3376, 0.7177, 0.3257, 0.7176, 0.3257, 0.7176, 0.3379, 0.7179, 0.3379, 0.7179, 0.3257, 0.7176, 0.3257, 0.7194, 0.3394, 0.7194, 0.3394, 0.7194, 0.3257, 0.7194, 0.3257, 0.721, 0.3411, 0.721, 0.3376, 0.705, 0.3376, 0.7177, 0.3379, 0.7179, 0.3376, 0.705, 0.3376, 0.705, 0.3379, 0.7179, 0.3394, 0.7194, 0.3394, 0.705, 0.3394, 0.705, 0.3394, 0.7194, 0.3411, 0.721, 0.3411, 0.705, 0.3376, 0.7177, 0.3376, 0.705, 0.3376, 0.705, 0.3378, 0.7179, 0.3378, 0.7179, 0.3376, 0.705, 0.3393, 0.705, 0.3393, 0.7194, 0.3393, 0.7194, 0.3393, 0.705, 0.3408, 0.705, 0.3408, 0.721, 0.3257, 0.7176, 0.3376, 0.7177, 0.3378, 0.7179, 0.3257, 0.7176, 0.3257, 0.7176, 0.3378, 0.7179, 0.3393, 0.7194, 0.3257, 0.7194, 0.3257, 0.7194, 0.3393, 0.7194, 0.3408, 0.721, 0.3257, 0.721, 0.3376, 0.7303, 0.3257, 0.7303, 0.3257, 0.721, 0.3408, 0.721])
me_cube_003.materials.append(mat_machine)
me_cube_003.materials.append(mat_logo)
me_cube_003.use_remesh_preserve_volume = False
me_cube_003.use_remesh_preserve_attributes = False
me_cube_003.use_mirror_vertex_groups = False
me_cube_003.update()

# ---- objects
ob_plane_001 = bpy.data.objects.new('Plane.001', me_plane)
ob_plane = bpy.data.objects.new('Plane', me_plane)
ob_cube_001 = bpy.data.objects.new('Cube.001', me_cube_004)
ob_cube = bpy.data.objects.new('Cube', me_cube_003)
ob_sun = bpy.data.objects.new('Sun', light_sun)

# ---- transforms, parenting, visibility, modifiers, constraints
ob_plane_001.location = (-1.034, -0.006888, 2.702)
ob_plane_001.rotation_euler = (-0.0, 1.571, 0.0)
ob_plane_001.scale = (0.5246, 0.5246, 0.5246)
ob_plane_001.lineart.crease_threshold = 0.0
_m = ob_plane_001.modifiers.new('Solidify', 'SOLIDIFY')
_m.nonmanifold_thickness_mode = 'FIXED'
_m.nonmanifold_merge_threshold = 0.0003
ob_plane.location = (1.025, -0.006888, 2.702)
ob_plane.rotation_euler = (-0.0, 1.571, 0.0)
ob_plane.scale = (0.5246, 0.5246, 0.5246)
ob_plane.lineart.crease_threshold = 0.0
_m = ob_plane.modifiers.new('Solidify', 'SOLIDIFY')
_m.nonmanifold_thickness_mode = 'FIXED'
_m.nonmanifold_merge_threshold = 0.0003
ob_cube_001.location = (0.0, 0.596, -1.016)
ob_cube_001.lineart.crease_threshold = 0.0
_m = ob_cube_001.modifiers.new('Mirror', 'MIRROR')
ob_cube.location = (0.0, 0.0, 1.035)
ob_cube.scale = (1.065, 1.065, 1.065)
ob_cube.lineart.crease_threshold = 0.0
ob_sun.location = (0.7914, -1.286, 2.28)
ob_sun.hide_viewport = True
ob_sun.lineart.crease_threshold = 0.0

# ---- collection membership
col_collection_1.objects.link(ob_plane_001)
col_collection_1.objects.link(ob_plane)
col_collection_1.objects.link(ob_cube_001)
col_collection_1.objects.link(ob_cube)
col_collection_1.objects.link(ob_sun)

# ---- scene / render settings (as saved in the file)
scene.frame_start = 1; scene.frame_end = 250; scene.frame_set(1)
scene.render.engine = 'CYCLES'
scene.render.resolution_percentage = 50
scene.render.dither_intensity = 0.0
scene.cycles.use_denoising = False
scene.cycles.samples = 128
scene.cycles.sampling_pattern = 'TABULATED_SOBOL'
scene.cycles.use_adaptive_sampling = False
scene.cycles.use_light_tree = False
scene.cycles.blur_glossy = 0.0
scene.cycles.sample_clamp_indirect = 0.0
scene.view_settings.view_transform = 'Standard'
bpy.context.view_layer.update()

# ---- added for rendering (the .blend has no active camera): camera
cam_auto = bpy.data.cameras.new('AutoCamera')
cam_auto.lens = 50.0
cam_auto.sensor_width = 36.0
cam_auto.clip_end = 1000.0
ob_auto_camera = bpy.data.objects.new('AutoCamera', cam_auto)
scene.collection.objects.link(ob_auto_camera)
ob_auto_camera.location = (5.116, -6.16821, 6.31701)
ob_auto_camera.rotation_euler = (1.09748, -7.21219e-08, 0.694738)
scene.camera = ob_auto_camera
bpy.context.view_layer.update()
